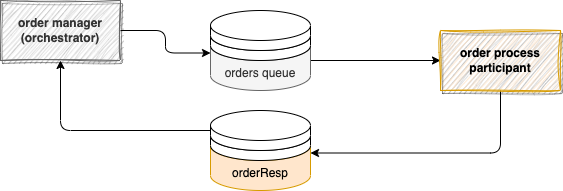

The diagram above was exported from draw.io. Its source (the exported page's mxGraphModel, read from the mxfile embedded in the PNG):
<mxGraphModel dx="482" dy="232" grid="1" gridSize="10" guides="1" tooltips="1" connect="1" arrows="1" fold="1" page="1" pageScale="1" pageWidth="850" pageHeight="1100" math="0" shadow="0">
  <root>
    <mxCell id="0" />
    <mxCell id="1" parent="0" />
    <mxCell id="12" style="edgeStyle=orthogonalEdgeStyle;html=1;" edge="1" parent="1" source="4" target="11">
      <mxGeometry relative="1" as="geometry" />
    </mxCell>
    <mxCell id="4" value="orders queue" style="shape=cylinder3;whiteSpace=wrap;html=1;boundedLbl=1;backgroundOutline=1;size=15;fillColor=#f5f5f5;fontColor=#333333;strokeColor=#666666;" vertex="1" parent="1">
      <mxGeometry x="240" y="90" width="100" height="60" as="geometry" />
    </mxCell>
    <mxCell id="9" style="edgeStyle=orthogonalEdgeStyle;html=1;entryX=0;entryY=0;entryDx=0;entryDy=22.5;entryPerimeter=0;" edge="1" parent="1" source="2" target="4">
      <mxGeometry relative="1" as="geometry" />
    </mxCell>
    <mxCell id="2" value="order manager&lt;br&gt;(orchestrator)" style="rounded=0;whiteSpace=wrap;html=1;shadow=1;sketch=1;curveFitting=1;jiggle=2;fillColor=#f5f5f5;fontColor=#333333;strokeColor=#666666;fontStyle=1" vertex="1" parent="1">
      <mxGeometry x="30" y="60" width="120" height="60" as="geometry" />
    </mxCell>
    <mxCell id="3" value="" style="shape=cylinder3;whiteSpace=wrap;html=1;boundedLbl=1;backgroundOutline=1;size=15;" vertex="1" parent="1">
      <mxGeometry x="240" y="80" width="100" height="40" as="geometry" />
    </mxCell>
    <mxCell id="5" value="" style="shape=cylinder3;whiteSpace=wrap;html=1;boundedLbl=1;backgroundOutline=1;size=15;" vertex="1" parent="1">
      <mxGeometry x="240" y="70" width="100" height="40" as="geometry" />
    </mxCell>
    <mxCell id="6" value="orderResp" style="shape=cylinder3;whiteSpace=wrap;html=1;boundedLbl=1;backgroundOutline=1;size=15;fillColor=#ffe6cc;strokeColor=#d79b00;" vertex="1" parent="1">
      <mxGeometry x="240" y="190" width="100" height="60" as="geometry" />
    </mxCell>
    <mxCell id="7" value="" style="shape=cylinder3;whiteSpace=wrap;html=1;boundedLbl=1;backgroundOutline=1;size=15;" vertex="1" parent="1">
      <mxGeometry x="240" y="180" width="100" height="40" as="geometry" />
    </mxCell>
    <mxCell id="10" style="edgeStyle=orthogonalEdgeStyle;html=1;" edge="1" parent="1" source="8" target="2">
      <mxGeometry relative="1" as="geometry" />
    </mxCell>
    <mxCell id="8" value="" style="shape=cylinder3;whiteSpace=wrap;html=1;boundedLbl=1;backgroundOutline=1;size=15;" vertex="1" parent="1">
      <mxGeometry x="240" y="170" width="100" height="40" as="geometry" />
    </mxCell>
    <mxCell id="13" style="edgeStyle=orthogonalEdgeStyle;html=1;entryX=1;entryY=0;entryDx=0;entryDy=22.5;entryPerimeter=0;exitX=0.5;exitY=1;exitDx=0;exitDy=0;" edge="1" parent="1" source="11" target="6">
      <mxGeometry relative="1" as="geometry" />
    </mxCell>
    <mxCell id="11" value="order process&lt;br&gt;participant" style="rounded=0;whiteSpace=wrap;html=1;shadow=1;sketch=1;curveFitting=1;jiggle=2;fillColor=#ffe6cc;strokeColor=#d79b00;fontStyle=1" vertex="1" parent="1">
      <mxGeometry x="470" y="90" width="120" height="60" as="geometry" />
    </mxCell>
  </root>
</mxGraphModel>